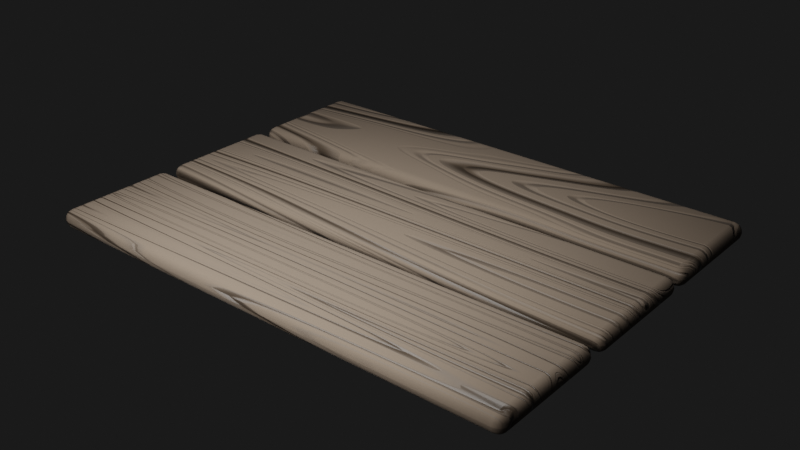 # Source: wood.blend  (saved by Blender 3.1.7; exported with 4.5.12 LTS)
import bpy
from mathutils import Matrix  # noqa: F401  (used for matrix-valued properties, if any)

bpy.ops.wm.read_factory_settings(use_empty=True)
scene = bpy.context.scene
scene.name = 'Scene'

# ---- collections
col_collection = bpy.data.collections.new('Collection'); scene.collection.children.link(col_collection)

# ---- materials (node trees are filled in below, after node groups)
mat_stylized_wood = bpy.data.materials.new('Stylized Wood')
mat_stylized_wood.alpha_threshold = 0.0
mat_stylized_wood.use_transparent_shadow = False
mat_stylized_wood.line_color = (0.0, 0.0, 0.0, 1.0)
mat_stylized_wood_large_grains = bpy.data.materials.new('Stylized Wood Large Grains')
mat_stylized_wood_large_grains.alpha_threshold = 0.0
mat_stylized_wood_large_grains.use_transparent_shadow = False
mat_stylized_wood_large_grains.line_color = (0.0, 0.0, 0.0, 1.0)
mat_stylized_wood_fine_grain = bpy.data.materials.new('Stylized Wood Fine Grain')
mat_stylized_wood_fine_grain.alpha_threshold = 0.0
mat_stylized_wood_fine_grain.use_transparent_shadow = False
mat_stylized_wood_fine_grain.line_color = (0.0, 0.0, 0.0, 1.0)

# ---- material node trees
mat_stylized_wood.use_nodes = True; mat_stylized_wood.node_tree.nodes.clear()
_N = mat_stylized_wood.node_tree.nodes; _L = mat_stylized_wood.node_tree.links
n0 = _N.new('ShaderNodeOutputMaterial'); n0.name = 'Material Output'; n0.location = (300, 300)
n1 = _N.new('ShaderNodeBsdfPrincipled'); n1.name = 'Principled BSDF'; n1.location = (10, 300)
n1.distribution = 'GGX'
n1.subsurface_method = 'RANDOM_WALK_SKIN'
n1.inputs[3].default_value = 1.45
n1.inputs[27].default_value = (0.0, 0.0, 0.0, 1.0)
n1.inputs[28].default_value = 1.0
n2 = _N.new('ShaderNodeValToRGB'); n2.name = 'ColorRamp'; n2.location = (-520, -160)
while len(n2.color_ramp.elements) > 1: n2.color_ramp.elements.remove(n2.color_ramp.elements[-1])
n2.color_ramp.elements[0].position = 0.0; n2.color_ramp.elements[0].color = (0.0, 0.0, 0.0, 1.0)
_e = n2.color_ramp.elements.new(1.0); _e.color = (1.0, 1.0, 1.0, 1.0)
n3 = _N.new('ShaderNodeValToRGB'); n3.name = 'ColorRamp.002'; n3.location = (-520, 80)
while len(n3.color_ramp.elements) > 1: n3.color_ramp.elements.remove(n3.color_ramp.elements[-1])
n3.color_ramp.elements[0].position = 0.0; n3.color_ramp.elements[0].color = (1.0, 1.0, 1.0, 1.0)
_e = n3.color_ramp.elements.new(0.5864); _e.color = (0.0, 0.0, 0.0, 1.0)
n4 = _N.new('ShaderNodeTexCoord'); n4.name = 'Texture Coordinate'; n4.location = (-1620, 60)
n5 = _N.new('ShaderNodeMapping'); n5.name = 'Mapping'; n5.location = (-1400, 80)
n5.width = 240
n5.inputs[3].default_value = (0.05, 1.0, 1.0)
n6 = _N.new('ShaderNodeValToRGB'); n6.name = 'ColorRamp.001'; n6.location = (-500, 320)
while len(n6.color_ramp.elements) > 1: n6.color_ramp.elements.remove(n6.color_ramp.elements[-1])
n6.color_ramp.elements[0].position = 0.0; n6.color_ramp.elements[0].color = (0.1061, 0.07835, 0.05558, 1.0)
_e = n6.color_ramp.elements.new(0.6636); _e.color = (0.01069, 0.008396, 0.006605, 1.0)
n7 = _N.new('ShaderNodeTexNoise'); n7.name = 'Musgrave Texture'; n7.location = (-920, 40)
n7.width = 150
n7.normalize = False
n7.inputs[3].default_value = 1.0
n7.inputs[4].default_value = 0.25
n8 = _N.new('ShaderNodeTexNoise'); n8.name = 'Musgrave Texture.001'; n8.location = (-1120, 40)
n8.width = 150
n8.normalize = False
n8.inputs[3].default_value = 1.0
n8.inputs[4].default_value = 0.25
n9 = _N.new('ShaderNodeBump'); n9.name = 'Bump'; n9.location = (-200, -200)
n9.invert = True
n9.inputs[0].default_value = 0.325
n9.inputs[1].default_value = 1.0
n9.inputs[2].default_value = 1.0
_L.new(n8.outputs[0], n7.inputs[0])
_L.new(n5.outputs[0], n8.inputs[0])
_L.new(n4.outputs[3], n5.inputs[0])
_L.new(n7.outputs[0], n2.inputs[0])
_L.new(n2.outputs[0], n9.inputs[3])
_L.new(n9.outputs[0], n1.inputs[5])
_L.new(n7.outputs[0], n6.inputs[0])
_L.new(n6.outputs[0], n1.inputs[0])
_L.new(n7.outputs[0], n3.inputs[0])
_L.new(n3.outputs[0], n1.inputs[2])
_L.new(n1.outputs[0], n0.inputs[0])
n0.is_active_output = True
mat_stylized_wood_large_grains.use_nodes = True; mat_stylized_wood_large_grains.node_tree.nodes.clear()
_N = mat_stylized_wood_large_grains.node_tree.nodes; _L = mat_stylized_wood_large_grains.node_tree.links
n0 = _N.new('ShaderNodeOutputMaterial'); n0.name = 'Material Output'; n0.location = (300, 300)
n1 = _N.new('ShaderNodeTexCoord'); n1.name = 'Texture Coordinate'; n1.location = (-1503, 105)
n2 = _N.new('ShaderNodeMapping'); n2.name = 'Mapping'; n2.location = (-1293, 122)
n2.width = 240
n2.inputs[1].default_value = (0.15, 0.44, 0.0)
n2.inputs[3].default_value = (0.1, 0.47, 1.0)
n3 = _N.new('ShaderNodeBsdfPrincipled'); n3.name = 'Principled BSDF'; n3.location = (10, 300)
n3.distribution = 'GGX'
n3.subsurface_method = 'RANDOM_WALK_SKIN'
n3.inputs[3].default_value = 1.45
n3.inputs[27].default_value = (0.0, 0.0, 0.0, 1.0)
n3.inputs[28].default_value = 1.0
n4 = _N.new('ShaderNodeTexNoise'); n4.name = 'Musgrave Texture.001'; n4.location = (-1003, 91)
n4.width = 150
n4.normalize = False
n4.inputs[3].default_value = 1.0
n4.inputs[4].default_value = 0.25
n5 = _N.new('ShaderNodeValToRGB'); n5.name = 'ColorRamp.001'; n5.location = (-532, 439)
while len(n5.color_ramp.elements) > 1: n5.color_ramp.elements.remove(n5.color_ramp.elements[-1])
n5.color_ramp.elements[0].position = 0.0; n5.color_ramp.elements[0].color = (0.1061, 0.07835, 0.05558, 1.0)
_e = n5.color_ramp.elements.new(0.6636); _e.color = (0.01069, 0.008396, 0.006605, 1.0)
n6 = _N.new('ShaderNodeValToRGB'); n6.name = 'ColorRamp.002'; n6.location = (-531, 126)
while len(n6.color_ramp.elements) > 1: n6.color_ramp.elements.remove(n6.color_ramp.elements[-1])
n6.color_ramp.elements[0].position = 0.0; n6.color_ramp.elements[0].color = (1.0, 1.0, 1.0, 1.0)
_e = n6.color_ramp.elements.new(0.5864); _e.color = (0.0, 0.0, 0.0, 1.0)
n7 = _N.new('ShaderNodeTexNoise'); n7.name = 'Musgrave Texture'; n7.location = (-804, 92)
n7.width = 150
n7.normalize = False
n7.inputs[3].default_value = 1.0
n7.inputs[4].default_value = 0.25
n8 = _N.new('ShaderNodeValToRGB'); n8.name = 'ColorRamp'; n8.location = (-528, -159)
while len(n8.color_ramp.elements) > 1: n8.color_ramp.elements.remove(n8.color_ramp.elements[-1])
n8.color_ramp.elements[0].position = 0.0; n8.color_ramp.elements[0].color = (0.0, 0.0, 0.0, 1.0)
_e = n8.color_ramp.elements.new(0.95); _e.color = (1.0, 1.0, 1.0, 1.0)
n9 = _N.new('ShaderNodeBump'); n9.name = 'Bump'; n9.location = (-240, -180)
n9.invert = True
n9.inputs[0].default_value = 0.325
n9.inputs[1].default_value = 1.0
n9.inputs[2].default_value = 1.0
_L.new(n4.outputs[0], n7.inputs[0])
_L.new(n2.outputs[0], n4.inputs[0])
_L.new(n1.outputs[3], n2.inputs[0])
_L.new(n7.outputs[0], n8.inputs[0])
_L.new(n8.outputs[0], n9.inputs[3])
_L.new(n9.outputs[0], n3.inputs[5])
_L.new(n7.outputs[0], n5.inputs[0])
_L.new(n5.outputs[0], n3.inputs[0])
_L.new(n7.outputs[0], n6.inputs[0])
_L.new(n6.outputs[0], n3.inputs[2])
_L.new(n3.outputs[0], n0.inputs[0])
n0.is_active_output = True
mat_stylized_wood_fine_grain.use_nodes = True; mat_stylized_wood_fine_grain.node_tree.nodes.clear()
_N = mat_stylized_wood_fine_grain.node_tree.nodes; _L = mat_stylized_wood_fine_grain.node_tree.links
n0 = _N.new('ShaderNodeOutputMaterial'); n0.name = 'Material Output'; n0.location = (300, 300)
n1 = _N.new('ShaderNodeTexCoord'); n1.name = 'Texture Coordinate'; n1.location = (-1503, 105)
n2 = _N.new('ShaderNodeMapping'); n2.name = 'Mapping'; n2.location = (-1293, 122)
n2.width = 240
n2.inputs[1].default_value = (0.0, 1.01, 0.0)
n2.inputs[3].default_value = (0.06, 1.64, 1.0)
n3 = _N.new('ShaderNodeBsdfPrincipled'); n3.name = 'Principled BSDF'; n3.location = (10, 300)
n3.distribution = 'GGX'
n3.subsurface_method = 'RANDOM_WALK_SKIN'
n3.inputs[3].default_value = 1.45
n3.inputs[27].default_value = (0.0, 0.0, 0.0, 1.0)
n3.inputs[28].default_value = 1.0
n4 = _N.new('ShaderNodeTexNoise'); n4.name = 'Musgrave Texture.001'; n4.location = (-1003, 91)
n4.width = 150
n4.normalize = False
n4.inputs[3].default_value = 1.0
n4.inputs[4].default_value = 0.25
n5 = _N.new('ShaderNodeTexNoise'); n5.name = 'Musgrave Texture'; n5.location = (-804, 92)
n5.width = 150
n5.normalize = False
n5.inputs[2].default_value = 8.51
n5.inputs[3].default_value = 1.0
n5.inputs[4].default_value = 0.25
n6 = _N.new('ShaderNodeBump'); n6.name = 'Bump'; n6.location = (-240, -180)
n6.invert = True
n6.inputs[0].default_value = 0.325
n6.inputs[1].default_value = 1.0
n6.inputs[2].default_value = 1.0
n7 = _N.new('ShaderNodeValToRGB'); n7.name = 'ColorRamp'; n7.location = (-540, -160)
while len(n7.color_ramp.elements) > 1: n7.color_ramp.elements.remove(n7.color_ramp.elements[-1])
n7.color_ramp.elements[0].position = 0.2136; n7.color_ramp.elements[0].color = (0.0, 0.0, 0.0, 1.0)
_e = n7.color_ramp.elements.new(1.0); _e.color = (1.0, 1.0, 1.0, 1.0)
n8 = _N.new('ShaderNodeValToRGB'); n8.name = 'ColorRamp.002'; n8.location = (-540, 120)
while len(n8.color_ramp.elements) > 1: n8.color_ramp.elements.remove(n8.color_ramp.elements[-1])
n8.color_ramp.elements[0].position = 0.0; n8.color_ramp.elements[0].color = (1.0, 1.0, 1.0, 1.0)
_e = n8.color_ramp.elements.new(0.5864); _e.color = (0.0, 0.0, 0.0, 1.0)
n9 = _N.new('ShaderNodeValToRGB'); n9.name = 'ColorRamp.001'; n9.location = (-540, 400)
while len(n9.color_ramp.elements) > 1: n9.color_ramp.elements.remove(n9.color_ramp.elements[-1])
n9.color_ramp.elements[0].position = 0.0; n9.color_ramp.elements[0].color = (0.1061, 0.07835, 0.05558, 1.0)
_e = n9.color_ramp.elements.new(0.6636); _e.color = (0.01069, 0.008396, 0.006605, 1.0)
_L.new(n4.outputs[0], n5.inputs[0])
_L.new(n2.outputs[0], n4.inputs[0])
_L.new(n1.outputs[3], n2.inputs[0])
_L.new(n5.outputs[0], n7.inputs[0])
_L.new(n7.outputs[0], n6.inputs[3])
_L.new(n6.outputs[0], n3.inputs[5])
_L.new(n5.outputs[0], n9.inputs[0])
_L.new(n9.outputs[0], n3.inputs[0])
_L.new(n5.outputs[0], n8.inputs[0])
_L.new(n8.outputs[0], n3.inputs[2])
_L.new(n3.outputs[0], n0.inputs[0])
n0.is_active_output = True

# ---- world
world_world = bpy.data.worlds.new('World'); scene.world = world_world
world_world.use_nodes = True; world_world.node_tree.nodes.clear()
_N = world_world.node_tree.nodes; _L = world_world.node_tree.links
n0 = _N.new('ShaderNodeOutputWorld'); n0.name = 'World Output'; n0.location = (300, 300)
n1 = _N.new('ShaderNodeBackground'); n1.name = 'Background'; n1.location = (10, 300)
n1.inputs[0].default_value = (0.05088, 0.05088, 0.05088, 1.0)
n1.inputs[1].default_value = 0.2
_L.new(n1.outputs[0], n0.inputs[0])
n0.is_active_output = True
world_world.color = (0.05088, 0.05088, 0.05088)
world_world.use_sun_shadow = False
world_world.sun_shadow_jitter_overblur = 0.0

# ---- lights
light_area = bpy.data.lights.new('Area', 'AREA')
light_area.transmission_factor = 0.0
light_area.energy = 44.53
light_area.shadow_soft_size = 1.82
light_area.shadow_maximum_resolution = 0.006
light_area.use_absolute_resolution = True
light_area.size = 1.82
light_area.size_y = 1.0

# ---- meshes
me_cube = bpy.data.meshes.new('Cube')
me_cube.from_pydata([(-1.0, -0.2441, -0.03768), (-1.0, -0.2441, 0.03768), (-1.0, 0.2441, -0.03768), (-1.0, 0.2441, 0.03768), (1.0, -0.2441, -0.03768), (1.0, -0.2441, 0.03768), (1.0, 0.2441, -0.03768), (1.0, 0.2441, 0.03768)], [], [(0, 1, 3, 2), (2, 3, 7, 6), (6, 7, 5, 4), (4, 5, 1, 0), (2, 6, 4, 0), (7, 3, 1, 5)])
me_cube.polygons.foreach_set('use_smooth', [True] * 6)
_uv = me_cube.uv_layers.new(name='UVMap')
_uv.uv.foreach_set('vector', [0.375, 0.0, 0.625, 0.0, 0.625, 0.25, 0.375, 0.25, 0.375, 0.25, 0.625, 0.25, 0.625, 0.5, 0.375, 0.5, 0.375, 0.5, 0.625, 0.5, 0.625, 0.75, 0.375, 0.75, 0.375, 0.75, 0.625, 0.75, 0.625, 1.0, 0.375, 1.0, 0.125, 0.5, 0.375, 0.5, 0.375, 0.75, 0.125, 0.75, 0.625, 0.5, 0.875, 0.5, 0.875, 0.75, 0.625, 0.75])
me_cube.materials.append(mat_stylized_wood)
me_cube.use_remesh_fix_poles = True
me_cube.use_remesh_preserve_attributes = False
me_cube.update()
me_cube_001 = bpy.data.meshes.new('Cube.001')
me_cube_001.from_pydata([(-1.0, -0.2441, -0.03768), (-1.0, -0.2441, 0.03768), (-1.0, 0.2441, -0.03768), (-1.0, 0.2441, 0.03768), (1.0, -0.2441, -0.03768), (1.0, -0.2441, 0.03768), (1.0, 0.2441, -0.03768), (1.0, 0.2441, 0.03768)], [], [(0, 1, 3, 2), (2, 3, 7, 6), (6, 7, 5, 4), (4, 5, 1, 0), (2, 6, 4, 0), (7, 3, 1, 5)])
me_cube_001.polygons.foreach_set('use_smooth', [True] * 6)
_uv = me_cube_001.uv_layers.new(name='UVMap')
_uv.uv.foreach_set('vector', [0.375, 0.0, 0.625, 0.0, 0.625, 0.25, 0.375, 0.25, 0.375, 0.25, 0.625, 0.25, 0.625, 0.5, 0.375, 0.5, 0.375, 0.5, 0.625, 0.5, 0.625, 0.75, 0.375, 0.75, 0.375, 0.75, 0.625, 0.75, 0.625, 1.0, 0.375, 1.0, 0.125, 0.5, 0.375, 0.5, 0.375, 0.75, 0.125, 0.75, 0.625, 0.5, 0.875, 0.5, 0.875, 0.75, 0.625, 0.75])
me_cube_001.materials.append(mat_stylized_wood_large_grains)
me_cube_001.use_remesh_fix_poles = True
me_cube_001.use_remesh_preserve_attributes = False
me_cube_001.update()
me_cube_002 = bpy.data.meshes.new('Cube.002')
me_cube_002.from_pydata([(-1.0, -0.2441, -0.03768), (-1.0, -0.2441, 0.03768), (-1.0, 0.2441, -0.03768), (-1.0, 0.2441, 0.03768), (1.0, -0.2441, -0.03768), (1.0, -0.2441, 0.03768), (1.0, 0.2441, -0.03768), (1.0, 0.2441, 0.03768)], [], [(0, 1, 3, 2), (2, 3, 7, 6), (6, 7, 5, 4), (4, 5, 1, 0), (2, 6, 4, 0), (7, 3, 1, 5)])
me_cube_002.polygons.foreach_set('use_smooth', [True] * 6)
_uv = me_cube_002.uv_layers.new(name='UVMap')
_uv.uv.foreach_set('vector', [0.375, 0.0, 0.625, 0.0, 0.625, 0.25, 0.375, 0.25, 0.375, 0.25, 0.625, 0.25, 0.625, 0.5, 0.375, 0.5, 0.375, 0.5, 0.625, 0.5, 0.625, 0.75, 0.375, 0.75, 0.375, 0.75, 0.625, 0.75, 0.625, 1.0, 0.375, 1.0, 0.125, 0.5, 0.375, 0.5, 0.375, 0.75, 0.125, 0.75, 0.625, 0.5, 0.875, 0.5, 0.875, 0.75, 0.625, 0.75])
me_cube_002.materials.append(mat_stylized_wood_fine_grain)
me_cube_002.use_remesh_fix_poles = True
me_cube_002.use_remesh_preserve_attributes = False
me_cube_002.update()

# ---- objects
ob_plank = bpy.data.objects.new('Plank', me_cube)
ob_area = bpy.data.objects.new('Area', light_area)
ob_plank_large_grain = bpy.data.objects.new('Plank Large Grain', me_cube_001)
ob_plank_fine_grain = bpy.data.objects.new('Plank Fine Grain', me_cube_002)

# ---- transforms, parenting, visibility, modifiers, constraints
ob_plank.location = (0.0, 0.0, 0.0)
_m = ob_plank.modifiers.new('Bevel', 'BEVEL')
_m.segments = 4
ob_area.location = (-4.798e-17, -0.5402, 0.7148)
ob_area.rotation_euler = (0.623, -1.296e-16, -4.172e-17)
ob_plank_large_grain.location = (0.0, 0.5221, 0.0)
_m = ob_plank_large_grain.modifiers.new('Bevel', 'BEVEL')
_m.segments = 4
ob_plank_fine_grain.location = (0.0, -0.5277, 0.0)
_m = ob_plank_fine_grain.modifiers.new('Bevel', 'BEVEL')
_m.segments = 4

# ---- collection membership
col_collection.objects.link(ob_plank)
col_collection.objects.link(ob_area)
col_collection.objects.link(ob_plank_large_grain)
col_collection.objects.link(ob_plank_fine_grain)

# ---- scene / render settings (as saved in the file)
scene.frame_start = 1; scene.frame_end = 250; scene.frame_set(1)
scene.render.engine = 'BLENDER_EEVEE_NEXT'
scene.cycles.sampling_pattern = 'TABULATED_SOBOL'
scene.cycles.use_light_tree = False
scene.cycles.tile_size = 256
scene.view_settings.view_transform = 'Filmic'
bpy.context.view_layer.update()

# ---- added for rendering (the .blend has no active camera): camera
cam_auto = bpy.data.cameras.new('AutoCamera')
cam_auto.lens = 50.0
cam_auto.sensor_width = 36.0
cam_auto.clip_end = 1000.0
ob_auto_camera = bpy.data.objects.new('AutoCamera', cam_auto)
scene.collection.objects.link(ob_auto_camera)
ob_auto_camera.location = (2.33541, -2.80534, 1.86833)
ob_auto_camera.rotation_euler = (1.09748, -7.21219e-08, 0.694738)
scene.camera = ob_auto_camera
bpy.context.view_layer.update()
